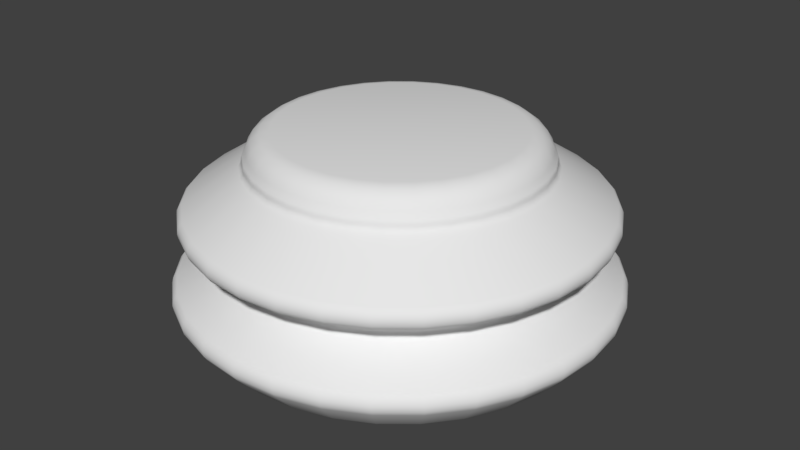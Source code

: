 # Source: ChessPieceBase.blend  (saved by Blender 2.79.0; exported with 4.5.12 LTS)
import bpy
from mathutils import Matrix  # noqa: F401  (used for matrix-valued properties, if any)

bpy.ops.wm.read_factory_settings(use_empty=True)
scene = bpy.context.scene
scene.name = 'Scene'

# ---- collections
col_collection_1 = bpy.data.collections.new('Collection 1'); scene.collection.children.link(col_collection_1)

# ---- world
world_world = bpy.data.worlds.new('World'); scene.world = world_world
world_world.color = (0.05088, 0.05088, 0.05088)
world_world.use_sun_shadow = False
world_world.sun_shadow_jitter_overblur = 0.0
world_world.cycles.sampling_method = 'MANUAL'

# ---- meshes
me_cylinder = bpy.data.meshes.new('Cylinder')
me_cylinder.from_pydata([(9.164e-09, 1.422, -0.6097), (8.088e-09, 1.431, -0.7503), (6.286e-09, 1.447, -0.6405), (5.006e-09, 1.457, -0.6781), (5.704e-09, 1.452, -0.7166), (0.2793, 1.404, -0.7503), (0.2775, 1.395, -0.6097), (0.2832, 1.424, -0.7166), (0.2843, 1.429, -0.6781), (0.2823, 1.419, -0.6405), (0.5478, 1.322, -0.7503), (0.5443, 1.314, -0.6097), (0.5556, 1.341, -0.7166), (0.5576, 1.346, -0.6781), (0.5537, 1.337, -0.6405), (0.7953, 1.19, -0.7503), (0.7902, 1.183, -0.6097), (0.8066, 1.207, -0.7166), (0.8096, 1.212, -0.6781), (0.8038, 1.203, -0.6405), (1.012, 1.012, -0.7503), (1.006, 1.006, -0.6097), (1.027, 1.027, -0.7166), (1.03, 1.03, -0.6781), (1.023, 1.023, -0.6405), (1.19, 0.7953, -0.7503), (1.183, 0.7902, -0.6097), (1.207, 0.8066, -0.7166), (1.212, 0.8096, -0.6781), (1.203, 0.8038, -0.6405), (1.322, 0.5478, -0.7503), (1.314, 0.5443, -0.6097), (1.341, 0.5556, -0.7166), (1.346, 0.5576, -0.6781), (1.337, 0.5537, -0.6405), (1.404, 0.2793, -0.7503), (1.395, 0.2775, -0.6097), (1.424, 0.2832, -0.7166), (1.429, 0.2843, -0.6781), (1.419, 0.2823, -0.6405), (1.431, 1.309e-07, -0.7503), (1.422, 1.332e-07, -0.6097), (1.452, 1.257e-07, -0.7166), (1.457, 1.243e-07, -0.6781), (1.447, 1.269e-07, -0.6405), (1.404, -0.2793, -0.7503), (1.395, -0.2775, -0.6097), (1.424, -0.2832, -0.7166), (1.429, -0.2843, -0.6781), (1.419, -0.2823, -0.6405), (1.322, -0.5478, -0.7503), (1.314, -0.5443, -0.6097), (1.341, -0.5556, -0.7166), (1.346, -0.5576, -0.6781), (1.337, -0.5537, -0.6405), (1.19, -0.7953, -0.7503), (1.183, -0.7902, -0.6097), (1.207, -0.8066, -0.7166), (1.212, -0.8096, -0.6781), (1.203, -0.8038, -0.6405), (1.012, -1.012, -0.7503), (1.006, -1.006, -0.6097), (1.027, -1.027, -0.7166), (1.03, -1.03, -0.6781), (1.023, -1.023, -0.6405), (0.7953, -1.19, -0.7503), (0.7902, -1.183, -0.6097), (0.8066, -1.207, -0.7166), (0.8096, -1.212, -0.6781), (0.8038, -1.203, -0.6405), (0.5478, -1.322, -0.7503), (0.5443, -1.314, -0.6097), (0.5556, -1.341, -0.7166), (0.5576, -1.346, -0.6781), (0.5537, -1.337, -0.6405), (0.2793, -1.404, -0.7503), (0.2775, -1.395, -0.6097), (0.2832, -1.424, -0.7166), (0.2843, -1.429, -0.6781), (0.2823, -1.419, -0.6405), (-4.583e-07, -1.431, -0.7503), (-4.543e-07, -1.422, -0.6097), (-4.673e-07, -1.452, -0.7166), (-4.699e-07, -1.457, -0.6781), (-4.651e-07, -1.447, -0.6405), (-0.2793, -1.404, -0.7503), (-0.2775, -1.395, -0.6097), (-0.2832, -1.424, -0.7166), (-0.2843, -1.429, -0.6781), (-0.2823, -1.419, -0.6405), (-0.5478, -1.322, -0.7503), (-0.5443, -1.314, -0.6097), (-0.5556, -1.341, -0.7166), (-0.5576, -1.346, -0.6781), (-0.5537, -1.337, -0.6405), (-0.7953, -1.19, -0.7503), (-0.7902, -1.183, -0.6097), (-0.8066, -1.207, -0.7166), (-0.8096, -1.212, -0.6781), (-0.8038, -1.203, -0.6405), (-1.012, -1.012, -0.7503), (-1.006, -1.006, -0.6097), (-1.027, -1.027, -0.7166), (-1.03, -1.03, -0.6781), (-1.023, -1.023, -0.6405), (-1.19, -0.7953, -0.7503), (-1.183, -0.7902, -0.6097), (-1.207, -0.8066, -0.7166), (-1.212, -0.8096, -0.6781), (-1.203, -0.8038, -0.6405), (-1.322, -0.5478, -0.7503), (-1.314, -0.5443, -0.6097), (-1.341, -0.5556, -0.7166), (-1.346, -0.5576, -0.6781), (-1.337, -0.5537, -0.6405), (-1.404, -0.2793, -0.7503), (-1.395, -0.2775, -0.6097), (-1.424, -0.2832, -0.7166), (-1.429, -0.2843, -0.6781), (-1.419, -0.2823, -0.6405), (-1.431, 1.405e-06, -0.7503), (-1.422, 1.399e-06, -0.6097), (-1.452, 1.418e-06, -0.7166), (-1.457, 1.421e-06, -0.6781), (-1.447, 1.415e-06, -0.6405), (-1.404, 0.2793, -0.7503), (-1.395, 0.2775, -0.6097), (-1.424, 0.2832, -0.7166), (-1.429, 0.2843, -0.6781), (-1.419, 0.2823, -0.6405), (-1.322, 0.5478, -0.7503), (-1.314, 0.5443, -0.6097), (-1.341, 0.5556, -0.7166), (-1.346, 0.5576, -0.6781), (-1.337, 0.5537, -0.6405), (-1.19, 0.7953, -0.7503), (-1.183, 0.7902, -0.6097), (-1.207, 0.8066, -0.7166), (-1.212, 0.8096, -0.6781), (-1.203, 0.8038, -0.6405), (-1.012, 1.012, -0.7503), (-1.006, 1.006, -0.6097), (-1.027, 1.027, -0.7166), (-1.03, 1.03, -0.6781), (-1.023, 1.023, -0.6405), (-0.7953, 1.19, -0.7503), (-0.7902, 1.183, -0.6097), (-0.8066, 1.207, -0.7166), (-0.8096, 1.212, -0.6781), (-0.8038, 1.203, -0.6405), (-0.5478, 1.322, -0.7503), (-0.5443, 1.314, -0.6097), (-0.5556, 1.341, -0.7166), (-0.5576, 1.346, -0.6781), (-0.5537, 1.337, -0.6405), (-0.2793, 1.404, -0.7503), (-0.2775, 1.395, -0.6097), (-0.2832, 1.424, -0.7166), (-0.2843, 1.429, -0.6781), (-0.2823, 1.419, -0.6405), (-3.446e-08, 1.11, -1.0), (2.76e-08, 1.266, -0.9313), (-7.567e-10, 1.165, -0.9908), (2.194e-08, 1.222, -0.9656), (0.247, 1.242, -0.9313), (0.2165, 1.089, -1.0), (0.2384, 1.199, -0.9656), (0.2273, 1.143, -0.9908), (0.4845, 1.17, -0.9313), (0.4247, 1.025, -1.0), (0.4677, 1.129, -0.9656), (0.4458, 1.076, -0.9908), (0.7034, 1.053, -0.9313), (0.6166, 0.9228, -1.0), (0.679, 1.016, -0.9656), (0.6472, 0.9686, -0.9908), (0.8952, 0.8952, -0.9313), (0.7848, 0.7848, -1.0), (0.8642, 0.8642, -0.9656), (0.8237, 0.8237, -0.9908), (1.053, 0.7034, -0.9313), (0.9228, 0.6166, -1.0), (1.016, 0.679, -0.9656), (0.9686, 0.6472, -0.9908), (1.17, 0.4845, -0.9313), (1.025, 0.4247, -1.0), (1.129, 0.4677, -0.9656), (1.076, 0.4458, -0.9908), (1.242, 0.247, -0.9313), (1.089, 0.2165, -1.0), (1.199, 0.2384, -0.9656), (1.143, 0.2273, -0.9908), (1.266, 1.734e-07, -0.9313), (1.11, 1.425e-07, -1.0), (1.222, 1.752e-07, -0.9656), (1.165, 1.639e-07, -0.9908), (1.242, -0.247, -0.9313), (1.089, -0.2165, -1.0), (1.199, -0.2384, -0.9656), (1.143, -0.2273, -0.9908), (1.17, -0.4845, -0.9313), (1.025, -0.4247, -1.0), (1.129, -0.4677, -0.9656), (1.076, -0.4458, -0.9908), (1.053, -0.7034, -0.9313), (0.9228, -0.6166, -1.0), (1.016, -0.679, -0.9656), (0.9686, -0.6472, -0.9908), (0.8952, -0.8952, -0.9313), (0.7848, -0.7848, -1.0), (0.8642, -0.8642, -0.9656), (0.8237, -0.8237, -0.9908), (0.7034, -1.053, -0.9313), (0.6166, -0.9228, -1.0), (0.679, -1.016, -0.9656), (0.6472, -0.9686, -0.9908), (0.4845, -1.17, -0.9313), (0.4247, -1.025, -1.0), (0.4677, -1.129, -0.9656), (0.4458, -1.076, -0.9908), (0.247, -1.242, -0.9313), (0.2165, -1.089, -1.0), (0.2384, -1.199, -0.9656), (0.2273, -1.143, -0.9908), (-3.849e-07, -1.266, -0.9313), (-3.083e-07, -1.11, -1.0), (-3.644e-07, -1.222, -0.9656), (-3.364e-07, -1.165, -0.9908), (-0.247, -1.242, -0.9313), (-0.2165, -1.089, -1.0), (-0.2384, -1.199, -0.9656), (-0.2273, -1.143, -0.9908), (-0.4845, -1.17, -0.9313), (-0.4247, -1.025, -1.0), (-0.4677, -1.129, -0.9656), (-0.4458, -1.076, -0.9908), (-0.7034, -1.053, -0.9313), (-0.6166, -0.9228, -1.0), (-0.679, -1.016, -0.9656), (-0.6472, -0.9686, -0.9908), (-0.8952, -0.8952, -0.9313), (-0.7848, -0.7848, -1.0), (-0.8642, -0.8642, -0.9656), (-0.8237, -0.8237, -0.9908), (-1.053, -0.7034, -0.9313), (-0.9228, -0.6166, -1.0), (-1.016, -0.679, -0.9656), (-0.9686, -0.6472, -0.9908), (-1.17, -0.4845, -0.9313), (-1.025, -0.4247, -1.0), (-1.129, -0.4677, -0.9656), (-1.076, -0.4458, -0.9908), (-1.242, -0.247, -0.9313), (-1.089, -0.2165, -1.0), (-1.199, -0.2384, -0.9656), (-1.143, -0.2273, -0.9908), (-1.266, 1.3e-06, -0.9313), (-1.11, 1.072e-06, -1.0), (-1.222, 1.255e-06, -0.9656), (-1.165, 1.172e-06, -0.9908), (-1.242, 0.247, -0.9313), (-1.089, 0.2165, -1.0), (-1.199, 0.2384, -0.9656), (-1.143, 0.2273, -0.9908), (-1.17, 0.4845, -0.9313), (-1.025, 0.4247, -1.0), (-1.129, 0.4677, -0.9656), (-1.076, 0.4458, -0.9908), (-1.053, 0.7034, -0.9313), (-0.9228, 0.6166, -1.0), (-1.016, 0.679, -0.9656), (-0.9686, 0.6472, -0.9908), (-0.8952, 0.8952, -0.9313), (-0.7848, 0.7848, -1.0), (-0.8642, 0.8642, -0.9656), (-0.8237, 0.8237, -0.9908), (-0.7034, 1.053, -0.9313), (-0.6166, 0.9228, -1.0), (-0.679, 1.016, -0.9656), (-0.6472, 0.9686, -0.9908), (-0.4845, 1.17, -0.9313), (-0.4247, 1.025, -1.0), (-0.4677, 1.129, -0.9656), (-0.4458, 1.076, -0.9908), (-0.247, 1.242, -0.9313), (-0.2165, 1.089, -1.0), (-0.2384, 1.199, -0.9656), (-0.2273, 1.143, -0.9908), (4.421e-08, 1.133, -0.3987), (4.327e-08, 1.141, -0.4705), (4.52e-08, 1.124, -0.4164), (4.536e-08, 1.123, -0.4362), (4.473e-08, 1.129, -0.4552), (0.2226, 1.119, -0.4705), (0.2211, 1.111, -0.3987), (0.2202, 1.107, -0.4552), (0.2191, 1.101, -0.4362), (0.2194, 1.103, -0.4164), (0.4367, 1.054, -0.4705), (0.4336, 1.047, -0.3987), (0.432, 1.043, -0.4552), (0.4297, 1.037, -0.4362), (0.4303, 1.039, -0.4164), (0.6339, 0.9487, -0.4705), (0.6295, 0.9421, -0.3987), (0.6271, 0.9385, -0.4552), (0.6239, 0.9337, -0.4362), (0.6247, 0.9349, -0.4164), (0.8068, 0.8068, -0.4705), (0.8012, 0.8012, -0.3987), (0.7982, 0.7982, -0.4552), (0.794, 0.794, -0.4362), (0.7951, 0.7951, -0.4164), (0.9487, 0.6339, -0.4705), (0.9421, 0.6295, -0.3987), (0.9385, 0.6271, -0.4552), (0.9337, 0.6239, -0.4362), (0.9349, 0.6247, -0.4164), (1.054, 0.4367, -0.4705), (1.047, 0.4336, -0.3987), (1.043, 0.432, -0.4552), (1.037, 0.4297, -0.4362), (1.039, 0.4303, -0.4164), (1.119, 0.2226, -0.4705), (1.111, 0.2211, -0.3987), (1.107, 0.2202, -0.4552), (1.101, 0.2191, -0.4362), (1.103, 0.2194, -0.4164), (1.141, 2.068e-07, -0.4705), (1.133, 2.089e-07, -0.3987), (1.129, 2.099e-07, -0.4552), (1.123, 2.114e-07, -0.4362), (1.124, 2.11e-07, -0.4164), (1.119, -0.2226, -0.4705), (1.111, -0.2211, -0.3987), (1.107, -0.2202, -0.4552), (1.101, -0.2191, -0.4362), (1.103, -0.2194, -0.4164), (1.054, -0.4367, -0.4705), (1.047, -0.4336, -0.3987), (1.043, -0.432, -0.4552), (1.037, -0.4297, -0.4362), (1.039, -0.4303, -0.4164), (0.9487, -0.6339, -0.4705), (0.9421, -0.6295, -0.3987), (0.9385, -0.6271, -0.4552), (0.9337, -0.6239, -0.4362), (0.9349, -0.6247, -0.4164), (0.8068, -0.8068, -0.4705), (0.8012, -0.8012, -0.3987), (0.7982, -0.7982, -0.4552), (0.794, -0.794, -0.4362), (0.7951, -0.7951, -0.4164), (0.6339, -0.9487, -0.4705), (0.6295, -0.9421, -0.3987), (0.6271, -0.9385, -0.4552), (0.6239, -0.9337, -0.4362), (0.6247, -0.9349, -0.4164), (0.4367, -1.054, -0.4705), (0.4336, -1.047, -0.3987), (0.432, -1.043, -0.4552), (0.4297, -1.037, -0.4362), (0.4303, -1.039, -0.4164), (0.2226, -1.119, -0.4705), (0.2211, -1.111, -0.3987), (0.2202, -1.107, -0.4552), (0.2191, -1.101, -0.4362), (0.2194, -1.103, -0.4164), (-3.285e-07, -1.141, -0.4705), (-3.25e-07, -1.133, -0.3987), (-3.231e-07, -1.129, -0.4552), (-3.204e-07, -1.123, -0.4362), (-3.211e-07, -1.124, -0.4164), (-0.2226, -1.119, -0.4705), (-0.2211, -1.111, -0.3987), (-0.2202, -1.107, -0.4552), (-0.2191, -1.101, -0.4362), (-0.2194, -1.103, -0.4164), (-0.4367, -1.054, -0.4705), (-0.4336, -1.047, -0.3987), (-0.432, -1.043, -0.4552), (-0.4297, -1.037, -0.4362), (-0.4303, -1.039, -0.4164), (-0.6339, -0.9487, -0.4705), (-0.6295, -0.9421, -0.3987), (-0.6271, -0.9385, -0.4552), (-0.6239, -0.9337, -0.4362), (-0.6247, -0.9349, -0.4164), (-0.8068, -0.8068, -0.4705), (-0.8012, -0.8012, -0.3987), (-0.7982, -0.7982, -0.4552), (-0.794, -0.794, -0.4362), (-0.7951, -0.7951, -0.4164), (-0.9487, -0.6339, -0.4705), (-0.9421, -0.6295, -0.3987), (-0.9385, -0.6271, -0.4552), (-0.9337, -0.6239, -0.4362), (-0.9349, -0.6247, -0.4164), (-1.054, -0.4367, -0.4705), (-1.047, -0.4336, -0.3987), (-1.043, -0.432, -0.4552), (-1.037, -0.4297, -0.4362), (-1.039, -0.4303, -0.4164), (-1.119, -0.2226, -0.4705), (-1.111, -0.221, -0.3987), (-1.107, -0.2202, -0.4552), (-1.101, -0.2191, -0.4362), (-1.103, -0.2194, -0.4164), (-1.141, 1.222e-06, -0.4705), (-1.133, 1.217e-06, -0.3987), (-1.129, 1.215e-06, -0.4552), (-1.123, 1.211e-06, -0.4362), (-1.124, 1.212e-06, -0.4164), (-1.119, 0.2226, -0.4705), (-1.111, 0.2211, -0.3987), (-1.107, 0.2202, -0.4552), (-1.101, 0.2191, -0.4362), (-1.103, 0.2194, -0.4164), (-1.054, 0.4367, -0.4705), (-1.047, 0.4336, -0.3987), (-1.043, 0.432, -0.4552), (-1.037, 0.4297, -0.4362), (-1.039, 0.4303, -0.4164), (-0.9487, 0.6339, -0.4705), (-0.9421, 0.6295, -0.3987), (-0.9385, 0.6271, -0.4552), (-0.9337, 0.6239, -0.4362), (-0.9349, 0.6247, -0.4164), (-0.8068, 0.8068, -0.4705), (-0.8012, 0.8012, -0.3987), (-0.7982, 0.7982, -0.4552), (-0.794, 0.794, -0.4362), (-0.7951, 0.7951, -0.4164), (-0.6339, 0.9487, -0.4705), (-0.6295, 0.9421, -0.3987), (-0.6271, 0.9385, -0.4552), (-0.6239, 0.9337, -0.4362), (-0.6247, 0.9349, -0.4164), (-0.4367, 1.054, -0.4705), (-0.4336, 1.047, -0.3987), (-0.432, 1.043, -0.4552), (-0.4297, 1.037, -0.4362), (-0.4303, 1.039, -0.4164), (-0.2226, 1.119, -0.4705), (-0.221, 1.111, -0.3987), (-0.2202, 1.107, -0.4552), (-0.2191, 1.101, -0.4362), (-0.2194, 1.103, -0.4164), (1.622e-08, 1.352, -0.1228), (1.473e-08, 1.368, -0.2462), (1.411e-08, 1.37, -0.1429), (1.268e-08, 1.382, -0.1678), (1.233e-08, 1.385, -0.1951), (1.322e-08, 1.38, -0.2221), (0.2668, 1.341, -0.2462), (0.2637, 1.326, -0.1228), (0.2693, 1.354, -0.2221), (0.2703, 1.359, -0.1951), (0.2696, 1.355, -0.1678), (0.2673, 1.344, -0.1429), (0.5233, 1.263, -0.2462), (0.5173, 1.249, -0.1228), (0.5283, 1.275, -0.2221), (0.5302, 1.28, -0.1951), (0.5288, 1.277, -0.1678), (0.5244, 1.266, -0.1429), (0.7597, 1.137, -0.2462), (0.751, 1.124, -0.1228), (0.7669, 1.148, -0.2221), (0.7697, 1.152, -0.1951), (0.7677, 1.149, -0.1678), (0.7613, 1.139, -0.1429), (0.967, 0.967, -0.2462), (0.9559, 0.9559, -0.1228), (0.9761, 0.9761, -0.2221), (0.9796, 0.9796, -0.1951), (0.9772, 0.9772, -0.1678), (0.969, 0.969, -0.1429), (1.137, 0.7597, -0.2462), (1.124, 0.751, -0.1228), (1.148, 0.7669, -0.2221), (1.152, 0.7697, -0.1951), (1.149, 0.7677, -0.1678), (1.139, 0.7613, -0.1429), (1.263, 0.5233, -0.2462), (1.249, 0.5173, -0.1228), (1.275, 0.5283, -0.2221), (1.28, 0.5302, -0.1951), (1.277, 0.5288, -0.1678), (1.266, 0.5244, -0.1429), (1.341, 0.2668, -0.2462), (1.326, 0.2637, -0.1228), (1.354, 0.2693, -0.2221), (1.359, 0.2703, -0.1951), (1.355, 0.2696, -0.1678), (1.344, 0.2673, -0.1429), (1.368, 1.447e-07, -0.2462), (1.352, 1.491e-07, -0.1228), (1.38, 1.414e-07, -0.2221), (1.385, 1.404e-07, -0.1951), (1.382, 1.414e-07, -0.1678), (1.37, 1.442e-07, -0.1429), (1.341, -0.2668, -0.2462), (1.326, -0.2637, -0.1228), (1.354, -0.2693, -0.2221), (1.359, -0.2703, -0.1951), (1.355, -0.2696, -0.1678), (1.344, -0.2673, -0.1429), (1.263, -0.5233, -0.2462), (1.249, -0.5173, -0.1228), (1.275, -0.5283, -0.2221), (1.28, -0.5302, -0.1951), (1.277, -0.5288, -0.1678), (1.266, -0.5244, -0.1429), (1.137, -0.7597, -0.2462), (1.124, -0.751, -0.1228), (1.148, -0.7669, -0.2221), (1.152, -0.7697, -0.1951), (1.149, -0.7677, -0.1678), (1.139, -0.7613, -0.1429), (0.967, -0.967, -0.2462), (0.9559, -0.9559, -0.1228), (0.9761, -0.9761, -0.2221), (0.9796, -0.9796, -0.1951), (0.9772, -0.9772, -0.1678), (0.969, -0.969, -0.1429), (0.7597, -1.137, -0.2462), (0.751, -1.124, -0.1228), (0.7669, -1.148, -0.2221), (0.7697, -1.152, -0.1951), (0.7677, -1.149, -0.1678), (0.7613, -1.139, -0.1429), (0.5233, -1.263, -0.2462), (0.5173, -1.249, -0.1228), (0.5283, -1.275, -0.2221), (0.5302, -1.28, -0.1951), (0.5288, -1.277, -0.1678), (0.5244, -1.266, -0.1429), (0.2668, -1.341, -0.2462), (0.2637, -1.326, -0.1228), (0.2693, -1.354, -0.2221), (0.2703, -1.359, -0.1951), (0.2696, -1.355, -0.1678), (0.2673, -1.344, -0.1429), (-4.309e-07, -1.367, -0.2462), (-4.243e-07, -1.352, -0.1228), (-4.367e-07, -1.38, -0.2221), (-4.389e-07, -1.385, -0.1951), (-4.373e-07, -1.382, -0.1678), (-4.324e-07, -1.37, -0.1429), (-0.2668, -1.341, -0.2462), (-0.2637, -1.326, -0.1228), (-0.2693, -1.354, -0.2221), (-0.2703, -1.359, -0.1951), (-0.2696, -1.355, -0.1678), (-0.2673, -1.344, -0.1429), (-0.5233, -1.263, -0.2462), (-0.5173, -1.249, -0.1228), (-0.5283, -1.275, -0.2221), (-0.5302, -1.28, -0.1951), (-0.5288, -1.277, -0.1678), (-0.5244, -1.266, -0.1429), (-0.7597, -1.137, -0.2462), (-0.751, -1.124, -0.1228), (-0.7669, -1.148, -0.2221), (-0.7697, -1.152, -0.1951), (-0.7677, -1.149, -0.1678), (-0.7613, -1.139, -0.1429), (-0.967, -0.967, -0.2462), (-0.9559, -0.9559, -0.1228), (-0.9761, -0.9761, -0.2221), (-0.9796, -0.9796, -0.1951), (-0.9772, -0.9772, -0.1678), (-0.969, -0.969, -0.1429), (-1.137, -0.7597, -0.2462), (-1.124, -0.751, -0.1228), (-1.148, -0.7669, -0.2221), (-1.152, -0.7697, -0.1951), (-1.149, -0.7677, -0.1678), (-1.139, -0.7613, -0.1429), (-1.263, -0.5233, -0.2462), (-1.249, -0.5173, -0.1228), (-1.275, -0.5283, -0.2221), (-1.28, -0.5302, -0.1951), (-1.277, -0.5288, -0.1678), (-1.266, -0.5244, -0.1429), (-1.341, -0.2668, -0.2462), (-1.326, -0.2637, -0.1228), (-1.354, -0.2693, -0.2221), (-1.359, -0.2703, -0.1951), (-1.355, -0.2696, -0.1678), (-1.344, -0.2673, -0.1429), (-1.367, 1.362e-06, -0.2462), (-1.352, 1.352e-06, -0.1228), (-1.38, 1.37e-06, -0.2221), (-1.385, 1.373e-06, -0.1951), (-1.382, 1.371e-06, -0.1678), (-1.37, 1.364e-06, -0.1429), (-1.341, 0.2668, -0.2462), (-1.326, 0.2637, -0.1228), (-1.354, 0.2693, -0.2221), (-1.359, 0.2703, -0.1951), (-1.355, 0.2696, -0.1678), (-1.344, 0.2673, -0.1429), (-1.263, 0.5233, -0.2462), (-1.249, 0.5173, -0.1228), (-1.275, 0.5283, -0.2221), (-1.28, 0.5302, -0.1951), (-1.277, 0.5288, -0.1678), (-1.266, 0.5244, -0.1429), (-1.137, 0.7597, -0.2462), (-1.124, 0.751, -0.1228), (-1.148, 0.7669, -0.2221), (-1.152, 0.7697, -0.1951), (-1.149, 0.7677, -0.1678), (-1.139, 0.7613, -0.1429), (-0.967, 0.967, -0.2462), (-0.9559, 0.9559, -0.1228), (-0.9761, 0.9761, -0.2221), (-0.9796, 0.9796, -0.1951), (-0.9772, 0.9772, -0.1678), (-0.969, 0.969, -0.1429), (-0.7597, 1.137, -0.2462), (-0.751, 1.124, -0.1228), (-0.7669, 1.148, -0.2221), (-0.7697, 1.152, -0.1951), (-0.7677, 1.149, -0.1678), (-0.7613, 1.139, -0.1429), (-0.5233, 1.263, -0.2462), (-0.5173, 1.249, -0.1228), (-0.5283, 1.275, -0.2221), (-0.5302, 1.28, -0.1951), (-0.5288, 1.277, -0.1678), (-0.5244, 1.266, -0.1429), (-0.2668, 1.341, -0.2462), (-0.2637, 1.326, -0.1228), (-0.2693, 1.354, -0.2221), (-0.2703, 1.359, -0.1951), (-0.2696, 1.355, -0.1678), (-0.2673, 1.344, -0.1429), (6.045e-08, 0.9688, 0.1498), (5.808e-08, 0.9889, 0.1141), (6.014e-08, 0.9715, 0.1364), (5.928e-08, 0.9788, 0.1234), (0.1929, 0.9699, 0.1141), (0.189, 0.9502, 0.1498), (0.191, 0.96, 0.1234), (0.1895, 0.9528, 0.1364), (0.3784, 0.9136, 0.1141), (0.3708, 0.8951, 0.1498), (0.3746, 0.9043, 0.1234), (0.3718, 0.8976, 0.1364), (0.5494, 0.8222, 0.1141), (0.5383, 0.8056, 0.1498), (0.5438, 0.8139, 0.1234), (0.5397, 0.8078, 0.1364), (0.6993, 0.6993, 0.1141), (0.6851, 0.6851, 0.1498), (0.6921, 0.6921, 0.1234), (0.687, 0.687, 0.1364), (0.8222, 0.5494, 0.1141), (0.8056, 0.5383, 0.1498), (0.8139, 0.5438, 0.1234), (0.8078, 0.5397, 0.1364), (0.9136, 0.3784, 0.1141), (0.8951, 0.3708, 0.1498), (0.9043, 0.3746, 0.1234), (0.8975, 0.3718, 0.1364), (0.9699, 0.1929, 0.1141), (0.9502, 0.189, 0.1498), (0.96, 0.191, 0.1234), (0.9528, 0.1895, 0.1364), (0.9889, 2.468e-07, 0.1141), (0.9688, 2.521e-07, 0.1498), (0.9788, 2.495e-07, 0.1234), (0.9715, 2.514e-07, 0.1364), (0.9699, -0.1929, 0.1141), (0.9502, -0.189, 0.1498), (0.96, -0.191, 0.1234), (0.9528, -0.1895, 0.1364), (0.9136, -0.3784, 0.1141), (0.8951, -0.3708, 0.1498), (0.9043, -0.3746, 0.1234), (0.8976, -0.3718, 0.1364), (0.8222, -0.5494, 0.1141), (0.8056, -0.5383, 0.1498), (0.8139, -0.5438, 0.1234), (0.8078, -0.5397, 0.1364), (0.6993, -0.6993, 0.1141), (0.6851, -0.6851, 0.1498), (0.6921, -0.6921, 0.1234), (0.687, -0.687, 0.1364), (0.5494, -0.8222, 0.1141), (0.5383, -0.8056, 0.1498), (0.5438, -0.8139, 0.1234), (0.5397, -0.8078, 0.1364), (0.3784, -0.9136, 0.1141), (0.3708, -0.8951, 0.1498), (0.3746, -0.9043, 0.1234), (0.3718, -0.8975, 0.1364), (0.1929, -0.9699, 0.1141), (0.189, -0.9502, 0.1498), (0.191, -0.96, 0.1234), (0.1895, -0.9528, 0.1364), (-2.641e-07, -0.9889, 0.1141), (-2.552e-07, -0.9688, 0.1498), (-2.597e-07, -0.9788, 0.1234), (-2.564e-07, -0.9715, 0.1364), (-0.1929, -0.9699, 0.1141), (-0.189, -0.9502, 0.1498), (-0.191, -0.96, 0.1234), (-0.1895, -0.9528, 0.1364), (-0.3784, -0.9136, 0.1141), (-0.3708, -0.8951, 0.1498), (-0.3746, -0.9043, 0.1234), (-0.3718, -0.8975, 0.1364), (-0.5494, -0.8222, 0.1141), (-0.5383, -0.8056, 0.1498), (-0.5438, -0.8139, 0.1234), (-0.5397, -0.8078, 0.1364), (-0.6993, -0.6993, 0.1141), (-0.6851, -0.6851, 0.1498), (-0.6921, -0.6921, 0.1234), (-0.687, -0.687, 0.1364), (-0.8222, -0.5494, 0.1141), (-0.8056, -0.5383, 0.1498), (-0.8139, -0.5438, 0.1234), (-0.8078, -0.5397, 0.1364), (-0.9136, -0.3784, 0.1141), (-0.8951, -0.3708, 0.1498), (-0.9043, -0.3746, 0.1234), (-0.8976, -0.3718, 0.1364), (-0.9699, -0.1929, 0.1141), (-0.9502, -0.189, 0.1498), (-0.96, -0.191, 0.1234), (-0.9528, -0.1895, 0.1364), (-0.9889, 1.127e-06, 0.1141), (-0.9688, 1.114e-06, 0.1498), (-0.9788, 1.121e-06, 0.1234), (-0.9715, 1.116e-06, 0.1364), (-0.9699, 0.1929, 0.1141), (-0.9502, 0.189, 0.1498), (-0.96, 0.191, 0.1234), (-0.9528, 0.1895, 0.1364), (-0.9136, 0.3784, 0.1141), (-0.8951, 0.3708, 0.1498), (-0.9043, 0.3746, 0.1234), (-0.8975, 0.3718, 0.1364), (-0.8222, 0.5494, 0.1141), (-0.8056, 0.5383, 0.1498), (-0.8139, 0.5438, 0.1234), (-0.8078, 0.5397, 0.1364), (-0.6993, 0.6993, 0.1141), (-0.6851, 0.6851, 0.1498), (-0.6921, 0.6921, 0.1234), (-0.687, 0.687, 0.1364), (-0.5494, 0.8222, 0.1141), (-0.5383, 0.8056, 0.1498), (-0.5438, 0.8139, 0.1234), (-0.5397, 0.8078, 0.1364), (-0.3784, 0.9136, 0.1141), (-0.3708, 0.8951, 0.1498), (-0.3746, 0.9043, 0.1234), (-0.3718, 0.8976, 0.1364), (-0.1929, 0.9699, 0.1141), (-0.189, 0.9502, 0.1498), (-0.191, 0.96, 0.1234), (-0.1895, 0.9528, 0.1364), (6.242e-08, 0.9538, 0.198), (6.045e-08, 0.9689, 0.1639), (6.144e-08, 0.9614, 0.1884), (6.071e-08, 0.9669, 0.1759), (0.189, 0.9502, 0.1639), (0.1861, 0.9355, 0.198), (0.1886, 0.9483, 0.1759), (0.1876, 0.9429, 0.1884), (0.3708, 0.8951, 0.1639), (0.365, 0.8812, 0.198), (0.37, 0.8933, 0.1759), (0.3679, 0.8882, 0.1884), (0.5383, 0.8056, 0.1639), (0.5299, 0.7931, 0.198), (0.5372, 0.8039, 0.1759), (0.5341, 0.7993, 0.1884), (0.6851, 0.6851, 0.1639), (0.6744, 0.6744, 0.198), (0.6837, 0.6837, 0.1759), (0.6798, 0.6798, 0.1884), (0.8056, 0.5383, 0.1639), (0.7931, 0.5299, 0.198), (0.8039, 0.5372, 0.1759), (0.7993, 0.5341, 0.1884), (0.8951, 0.3708, 0.1639), (0.8812, 0.365, 0.198), (0.8933, 0.37, 0.1759), (0.8882, 0.3679, 0.1884), (0.9502, 0.189, 0.1639), (0.9355, 0.1861, 0.198), (0.9483, 0.1886, 0.1759), (0.9429, 0.1876, 0.1884), (0.9689, 2.521e-07, 0.1639), (0.9538, 2.558e-07, 0.198), (0.9669, 2.526e-07, 0.1759), (0.9614, 2.539e-07, 0.1884), (0.9502, -0.189, 0.1639), (0.9355, -0.1861, 0.198), (0.9483, -0.1886, 0.1759), (0.9429, -0.1876, 0.1884), (0.8951, -0.3708, 0.1639), (0.8812, -0.365, 0.198), (0.8933, -0.37, 0.1759), (0.8882, -0.3679, 0.1884), (0.8056, -0.5383, 0.1639), (0.7931, -0.5299, 0.198), (0.8039, -0.5372, 0.1759), (0.7993, -0.5341, 0.1884), (0.6851, -0.6851, 0.1639), (0.6744, -0.6744, 0.198), (0.6837, -0.6837, 0.1759), (0.6798, -0.6798, 0.1884), (0.5383, -0.8056, 0.1639), (0.5299, -0.7931, 0.198), (0.5372, -0.8039, 0.1759), (0.5341, -0.7993, 0.1884), (0.3708, -0.8951, 0.1639), (0.365, -0.8812, 0.198), (0.37, -0.8933, 0.1759), (0.3679, -0.8882, 0.1884), (0.189, -0.9502, 0.1639), (0.1861, -0.9355, 0.198), (0.1886, -0.9483, 0.1759), (0.1876, -0.9429, 0.1884), (-2.552e-07, -0.9689, 0.1639), (-2.484e-07, -0.9538, 0.198), (-2.543e-07, -0.9669, 0.1759), (-2.518e-07, -0.9614, 0.1884), (-0.189, -0.9502, 0.1639), (-0.1861, -0.9355, 0.198), (-0.1886, -0.9483, 0.1759), (-0.1876, -0.9429, 0.1884), (-0.3708, -0.8951, 0.1639), (-0.365, -0.8812, 0.198), (-0.37, -0.8933, 0.1759), (-0.3679, -0.8882, 0.1884), (-0.5383, -0.8056, 0.1639), (-0.5299, -0.7931, 0.198), (-0.5372, -0.8039, 0.1759), (-0.5341, -0.7993, 0.1884), (-0.6851, -0.6851, 0.1639), (-0.6744, -0.6744, 0.198), (-0.6837, -0.6837, 0.1759), (-0.6798, -0.6798, 0.1884), (-0.8056, -0.5383, 0.1639), (-0.7931, -0.5299, 0.198), (-0.8039, -0.5372, 0.1759), (-0.7993, -0.5341, 0.1884), (-0.8951, -0.3708, 0.1639), (-0.8812, -0.365, 0.198), (-0.8933, -0.37, 0.1759), (-0.8882, -0.3679, 0.1884), (-0.9502, -0.189, 0.1639), (-0.9355, -0.1861, 0.198), (-0.9483, -0.1886, 0.1759), (-0.9429, -0.1876, 0.1884), (-0.9689, 1.114e-06, 0.1639), (-0.9538, 1.105e-06, 0.198), (-0.9669, 1.113e-06, 0.1759), (-0.9614, 1.11e-06, 0.1884), (-0.9502, 0.189, 0.1639), (-0.9355, 0.1861, 0.198), (-0.9483, 0.1886, 0.1759), (-0.9429, 0.1876, 0.1884), (-0.8951, 0.3708, 0.1639), (-0.8812, 0.365, 0.198), (-0.8933, 0.37, 0.1759), (-0.8882, 0.3679, 0.1884), (-0.8056, 0.5383, 0.1639), (-0.7931, 0.5299, 0.198), (-0.8039, 0.5372, 0.1759), (-0.7993, 0.5341, 0.1884), (-0.6851, 0.6851, 0.1639), (-0.6744, 0.6744, 0.198), (-0.6837, 0.6837, 0.1759), (-0.6798, 0.6798, 0.1884), (-0.5383, 0.8056, 0.1639), (-0.5299, 0.7931, 0.198), (-0.5372, 0.8039, 0.1759), (-0.5341, 0.7993, 0.1884), (-0.3708, 0.8951, 0.1639), (-0.365, 0.8812, 0.198), (-0.37, 0.8933, 0.1759), (-0.3679, 0.8882, 0.1884), (-0.189, 0.9502, 0.1639), (-0.1861, 0.9355, 0.198), (-0.1886, 0.9483, 0.1759), (-0.1875, 0.9429, 0.1884), (6.438e-08, 0.9433, 0.2287), (-3.26e-08, 0.7932, 0.3358), (5.384e-08, 0.9098, 0.2823), (1.839e-08, 0.8549, 0.3215), (0.1547, 0.7779, 0.3358), (0.184, 0.9252, 0.2287), (0.1668, 0.8385, 0.3215), (0.1775, 0.8924, 0.2823), (0.3035, 0.7328, 0.3358), (0.361, 0.8715, 0.2287), (0.3271, 0.7898, 0.3215), (0.3482, 0.8406, 0.2823), (0.4407, 0.6595, 0.3358), (0.5241, 0.7843, 0.2287), (0.4749, 0.7108, 0.3215), (0.5055, 0.7565, 0.2823), (0.5609, 0.5609, 0.3358), (0.667, 0.667, 0.2287), (0.6045, 0.6045, 0.3215), (0.6433, 0.6433, 0.2823), (0.6595, 0.4407, 0.3358), (0.7843, 0.5241, 0.2287), (0.7108, 0.4749, 0.3215), (0.7565, 0.5055, 0.2823), (0.7328, 0.3035, 0.3358), (0.8715, 0.361, 0.2287), (0.7898, 0.3271, 0.3215), (0.8406, 0.3482, 0.2823), (0.7779, 0.1547, 0.3358), (0.9252, 0.184, 0.2287), (0.8385, 0.1668, 0.3215), (0.8924, 0.1775, 0.2823), (0.7932, 1.937e-07, 0.3358), (0.9433, 2.587e-07, 0.2287), (0.8549, 2.299e-07, 0.3215), (0.9098, 2.537e-07, 0.2823), (0.7779, -0.1547, 0.3358), (0.9252, -0.184, 0.2287), (0.8385, -0.1668, 0.3215), (0.8924, -0.1775, 0.2823), (0.7328, -0.3035, 0.3358), (0.8715, -0.361, 0.2287), (0.7898, -0.3271, 0.3215), (0.8406, -0.3482, 0.2823), (0.6595, -0.4407, 0.3358), (0.7843, -0.5241, 0.2287), (0.7108, -0.4749, 0.3215), (0.7565, -0.5055, 0.2823), (0.5609, -0.5609, 0.3358), (0.667, -0.667, 0.2287), (0.6045, -0.6045, 0.3215), (0.6433, -0.6433, 0.2823), (0.4407, -0.6595, 0.3358), (0.5241, -0.7843, 0.2287), (0.4749, -0.7108, 0.3215), (0.5055, -0.7565, 0.2823), (0.3035, -0.7328, 0.3358), (0.361, -0.8715, 0.2287), (0.3271, -0.7898, 0.3215), (0.3482, -0.8406, 0.2823), (0.1547, -0.7779, 0.3358), (0.184, -0.9252, 0.2287), (0.1668, -0.8385, 0.3215), (0.1775, -0.8924, 0.2823), (-1.844e-07, -0.7932, 0.3358), (-2.43e-07, -0.9433, 0.2287), (-2.069e-07, -0.8549, 0.3215), (-2.283e-07, -0.9098, 0.2823), (-0.1547, -0.7779, 0.3358), (-0.184, -0.9252, 0.2287), (-0.1668, -0.8385, 0.3215), (-0.1775, -0.8924, 0.2823), (-0.3035, -0.7328, 0.3358), (-0.361, -0.8715, 0.2287), (-0.3271, -0.7898, 0.3215), (-0.3482, -0.8406, 0.2823), (-0.4407, -0.6595, 0.3358), (-0.5241, -0.7843, 0.2287), (-0.4749, -0.7108, 0.3215), (-0.5055, -0.7565, 0.2823), (-0.5609, -0.5609, 0.3358), (-0.667, -0.667, 0.2287), (-0.6045, -0.6045, 0.3215), (-0.6433, -0.6433, 0.2823), (-0.6595, -0.4407, 0.3358), (-0.7843, -0.5241, 0.2287), (-0.7108, -0.4749, 0.3215), (-0.7565, -0.5055, 0.2823), (-0.7328, -0.3035, 0.3358), (-0.8715, -0.361, 0.2287), (-0.7898, -0.3271, 0.3215), (-0.8406, -0.3482, 0.2823), (-0.7779, -0.1547, 0.3358), (-0.9252, -0.184, 0.2287), (-0.8385, -0.1668, 0.3215), (-0.8924, -0.1775, 0.2823), (-0.7932, 1.073e-06, 0.3358), (-0.9433, 1.098e-06, 0.2287), (-0.8549, 1.077e-06, 0.3215), (-0.9098, 1.087e-06, 0.2823), (-0.7779, 0.1547, 0.3358), (-0.9252, 0.184, 0.2287), (-0.8385, 0.1668, 0.3215), (-0.8924, 0.1775, 0.2823), (-0.7328, 0.3035, 0.3358), (-0.8715, 0.361, 0.2287), (-0.7898, 0.3271, 0.3215), (-0.8406, 0.3482, 0.2823), (-0.6595, 0.4407, 0.3358), (-0.7843, 0.5241, 0.2287), (-0.7108, 0.4749, 0.3215), (-0.7565, 0.5055, 0.2823), (-0.5609, 0.5609, 0.3358), (-0.667, 0.667, 0.2287), (-0.6045, 0.6045, 0.3215), (-0.6433, 0.6434, 0.2823), (-0.4407, 0.6595, 0.3358), (-0.5241, 0.7843, 0.2287), (-0.4749, 0.7108, 0.3215), (-0.5055, 0.7565, 0.2823), (-0.3035, 0.7328, 0.3358), (-0.361, 0.8715, 0.2287), (-0.3271, 0.7898, 0.3215), (-0.3482, 0.8406, 0.2823), (-0.1547, 0.7779, 0.3358), (-0.184, 0.9252, 0.2287), (-0.1668, 0.8385, 0.3215), (-0.1775, 0.8924, 0.2823)], [], [(777, 905, 909, 781), (645, 772, 776, 649), (649, 776, 780, 653), (653, 780, 784, 657), (657, 784, 788, 661), (661, 788, 792, 665), (665, 792, 796, 669), (669, 796, 800, 673), (673, 800, 804, 677), (677, 804, 808, 681), (681, 808, 812, 685), (685, 812, 816, 689), (689, 816, 820, 693), (693, 820, 824, 697), (697, 824, 828, 701), (701, 828, 832, 705), (705, 832, 836, 709), (709, 836, 840, 713), (713, 840, 844, 717), (717, 844, 848, 721), (721, 848, 852, 725), (725, 852, 856, 729), (729, 856, 860, 733), (733, 860, 864, 737), (737, 864, 868, 741), (741, 868, 872, 745), (745, 872, 876, 749), (749, 876, 880, 753), (753, 880, 884, 757), (757, 884, 888, 761), (893, 1021, 896, 768), (761, 888, 892, 765), (640, 769, 772, 645), (284, 155, 1, 161), (156, 443, 289, 0), (168, 10, 15, 172), (0, 289, 293, 6), (288, 449, 454, 294), (448, 641, 644, 455), (151, 438, 443, 156), (439, 628, 634, 444), (629, 760, 764, 635), (146, 433, 438, 151), (434, 622, 628, 439), (623, 756, 760, 629), (280, 150, 155, 284), (141, 428, 433, 146), (429, 616, 622, 434), (617, 752, 756, 623), (276, 145, 150, 280), (136, 423, 428, 141), (424, 610, 616, 429), (611, 748, 752, 617), (272, 140, 145, 276), (131, 418, 423, 136), (419, 604, 610, 424), (605, 744, 748, 611), (889, 1017, 1021, 893), (268, 135, 140, 272), (126, 413, 418, 131), (414, 598, 604, 419), (599, 740, 744, 605), (885, 1013, 1017, 889), (264, 130, 135, 268), (121, 408, 413, 126), (409, 592, 598, 414), (593, 736, 740, 599), (881, 1009, 1013, 885), (260, 125, 130, 264), (116, 403, 408, 121), (404, 586, 592, 409), (587, 732, 736, 593), (877, 1005, 1009, 881), (256, 120, 125, 260), (111, 398, 403, 116), (399, 580, 586, 404), (581, 728, 732, 587), (873, 1001, 1005, 877), (252, 115, 120, 256), (106, 393, 398, 111), (394, 574, 580, 399), (575, 724, 728, 581), (869, 997, 1001, 873), (248, 110, 115, 252), (101, 388, 393, 106), (389, 568, 574, 394), (569, 720, 724, 575), (865, 993, 997, 869), (244, 105, 110, 248), (96, 383, 388, 101), (384, 562, 568, 389), (563, 716, 720, 569), (861, 989, 993, 865), (240, 100, 105, 244), (91, 378, 383, 96), (379, 556, 562, 384), (557, 712, 716, 563), (857, 985, 989, 861), (236, 95, 100, 240), (86, 373, 378, 91), (374, 550, 556, 379), (551, 708, 712, 557), (853, 981, 985, 857), (232, 90, 95, 236), (81, 368, 373, 86), (369, 544, 550, 374), (545, 704, 708, 551), (849, 977, 981, 853), (228, 85, 90, 232), (76, 363, 368, 81), (364, 538, 544, 369), (539, 700, 704, 545), (845, 973, 977, 849), (224, 80, 85, 228), (71, 358, 363, 76), (359, 532, 538, 364), (533, 696, 700, 539), (841, 969, 973, 845), (220, 75, 80, 224), (66, 353, 358, 71), (354, 526, 532, 359), (527, 692, 696, 533), (837, 965, 969, 841), (216, 70, 75, 220), (61, 348, 353, 66), (349, 520, 526, 354), (521, 688, 692, 527), (833, 961, 965, 837), (212, 65, 70, 216), (56, 343, 348, 61), (344, 514, 520, 349), (515, 684, 688, 521), (829, 957, 961, 833), (208, 60, 65, 212), (51, 338, 343, 56), (339, 508, 514, 344), (509, 680, 684, 515), (825, 953, 957, 829), (204, 55, 60, 208), (46, 333, 338, 51), (334, 502, 508, 339), (503, 676, 680, 509), (821, 949, 953, 825), (200, 50, 55, 204), (41, 328, 333, 46), (329, 496, 502, 334), (497, 672, 676, 503), (817, 945, 949, 821), (196, 45, 50, 200), (36, 323, 328, 41), (324, 490, 496, 329), (491, 668, 672, 497), (813, 941, 945, 817), (192, 40, 45, 196), (31, 318, 323, 36), (319, 484, 490, 324), (485, 664, 668, 491), (809, 937, 941, 813), (188, 35, 40, 192), (26, 313, 318, 31), (314, 478, 484, 319), (479, 660, 664, 485), (805, 933, 937, 809), (184, 30, 35, 188), (21, 308, 313, 26), (309, 472, 478, 314), (473, 656, 660, 479), (801, 929, 933, 805), (180, 25, 30, 184), (16, 303, 308, 21), (304, 466, 472, 309), (467, 652, 656, 473), (797, 925, 929, 801), (176, 20, 25, 180), (11, 298, 303, 16), (299, 460, 466, 304), (461, 648, 652, 467), (793, 921, 925, 797), (172, 15, 20, 176), (6, 293, 298, 11), (294, 454, 460, 299), (455, 644, 648, 461), (164, 5, 10, 168), (789, 917, 921, 793), (785, 913, 917, 789), (781, 909, 913, 785), (156, 0, 2, 159), (159, 2, 3, 158), (158, 3, 4, 157), (157, 4, 1, 155), (151, 156, 159, 154), (154, 159, 158, 153), (153, 158, 157, 152), (152, 157, 155, 150), (146, 151, 154, 149), (149, 154, 153, 148), (148, 153, 152, 147), (147, 152, 150, 145), (141, 146, 149, 144), (144, 149, 148, 143), (143, 148, 147, 142), (142, 147, 145, 140), (136, 141, 144, 139), (139, 144, 143, 138), (138, 143, 142, 137), (137, 142, 140, 135), (131, 136, 139, 134), (134, 139, 138, 133), (133, 138, 137, 132), (132, 137, 135, 130), (126, 131, 134, 129), (129, 134, 133, 128), (128, 133, 132, 127), (127, 132, 130, 125), (121, 126, 129, 124), (124, 129, 128, 123), (123, 128, 127, 122), (122, 127, 125, 120), (116, 121, 124, 119), (119, 124, 123, 118), (118, 123, 122, 117), (117, 122, 120, 115), (111, 116, 119, 114), (114, 119, 118, 113), (113, 118, 117, 112), (112, 117, 115, 110), (106, 111, 114, 109), (109, 114, 113, 108), (108, 113, 112, 107), (107, 112, 110, 105), (101, 106, 109, 104), (104, 109, 108, 103), (103, 108, 107, 102), (102, 107, 105, 100), (96, 101, 104, 99), (99, 104, 103, 98), (98, 103, 102, 97), (97, 102, 100, 95), (91, 96, 99, 94), (94, 99, 98, 93), (93, 98, 97, 92), (92, 97, 95, 90), (86, 91, 94, 89), (89, 94, 93, 88), (88, 93, 92, 87), (87, 92, 90, 85), (81, 86, 89, 84), (84, 89, 88, 83), (83, 88, 87, 82), (82, 87, 85, 80), (76, 81, 84, 79), (79, 84, 83, 78), (78, 83, 82, 77), (77, 82, 80, 75), (71, 76, 79, 74), (74, 79, 78, 73), (73, 78, 77, 72), (72, 77, 75, 70), (66, 71, 74, 69), (69, 74, 73, 68), (68, 73, 72, 67), (67, 72, 70, 65), (61, 66, 69, 64), (64, 69, 68, 63), (63, 68, 67, 62), (62, 67, 65, 60), (56, 61, 64, 59), (59, 64, 63, 58), (58, 63, 62, 57), (57, 62, 60, 55), (51, 56, 59, 54), (54, 59, 58, 53), (53, 58, 57, 52), (52, 57, 55, 50), (46, 51, 54, 49), (49, 54, 53, 48), (48, 53, 52, 47), (47, 52, 50, 45), (41, 46, 49, 44), (44, 49, 48, 43), (43, 48, 47, 42), (42, 47, 45, 40), (36, 41, 44, 39), (39, 44, 43, 38), (38, 43, 42, 37), (37, 42, 40, 35), (31, 36, 39, 34), (34, 39, 38, 33), (33, 38, 37, 32), (32, 37, 35, 30), (26, 31, 34, 29), (29, 34, 33, 28), (28, 33, 32, 27), (27, 32, 30, 25), (21, 26, 29, 24), (24, 29, 28, 23), (23, 28, 27, 22), (22, 27, 25, 20), (16, 21, 24, 19), (19, 24, 23, 18), (18, 23, 22, 17), (17, 22, 20, 15), (11, 16, 19, 14), (14, 19, 18, 13), (13, 18, 17, 12), (12, 17, 15, 10), (6, 11, 14, 9), (9, 14, 13, 8), (8, 13, 12, 7), (7, 12, 10, 5), (0, 6, 9, 2), (2, 9, 8, 3), (3, 8, 7, 4), (4, 7, 5, 1), (160, 165, 169, 173, 177, 181, 185, 189, 193, 197, 201, 205, 209, 213, 217, 221, 225, 229, 233, 237, 241, 245, 249, 253, 257, 261, 265, 269, 273, 277, 281, 285), (161, 164, 166, 163), (163, 166, 167, 162), (162, 167, 165, 160), (164, 168, 170, 166), (166, 170, 171, 167), (167, 171, 169, 165), (168, 172, 174, 170), (170, 174, 175, 171), (171, 175, 173, 169), (172, 176, 178, 174), (174, 178, 179, 175), (175, 179, 177, 173), (176, 180, 182, 178), (178, 182, 183, 179), (179, 183, 181, 177), (180, 184, 186, 182), (182, 186, 187, 183), (183, 187, 185, 181), (184, 188, 190, 186), (186, 190, 191, 187), (187, 191, 189, 185), (188, 192, 194, 190), (190, 194, 195, 191), (191, 195, 193, 189), (192, 196, 198, 194), (194, 198, 199, 195), (195, 199, 197, 193), (196, 200, 202, 198), (198, 202, 203, 199), (199, 203, 201, 197), (200, 204, 206, 202), (202, 206, 207, 203), (203, 207, 205, 201), (204, 208, 210, 206), (206, 210, 211, 207), (207, 211, 209, 205), (208, 212, 214, 210), (210, 214, 215, 211), (211, 215, 213, 209), (212, 216, 218, 214), (214, 218, 219, 215), (215, 219, 217, 213), (216, 220, 222, 218), (218, 222, 223, 219), (219, 223, 221, 217), (220, 224, 226, 222), (222, 226, 227, 223), (223, 227, 225, 221), (224, 228, 230, 226), (226, 230, 231, 227), (227, 231, 229, 225), (228, 232, 234, 230), (230, 234, 235, 231), (231, 235, 233, 229), (232, 236, 238, 234), (234, 238, 239, 235), (235, 239, 237, 233), (236, 240, 242, 238), (238, 242, 243, 239), (239, 243, 241, 237), (240, 244, 246, 242), (242, 246, 247, 243), (243, 247, 245, 241), (244, 248, 250, 246), (246, 250, 251, 247), (247, 251, 249, 245), (248, 252, 254, 250), (250, 254, 255, 251), (251, 255, 253, 249), (252, 256, 258, 254), (254, 258, 259, 255), (255, 259, 257, 253), (256, 260, 262, 258), (258, 262, 263, 259), (259, 263, 261, 257), (260, 264, 266, 262), (262, 266, 267, 263), (263, 267, 265, 261), (264, 268, 270, 266), (266, 270, 271, 267), (267, 271, 269, 265), (268, 272, 274, 270), (270, 274, 275, 271), (271, 275, 273, 269), (272, 276, 278, 274), (274, 278, 279, 275), (275, 279, 277, 273), (276, 280, 282, 278), (278, 282, 283, 279), (279, 283, 281, 277), (280, 284, 286, 282), (282, 286, 287, 283), (283, 287, 285, 281), (284, 161, 163, 286), (286, 163, 162, 287), (287, 162, 160, 285), (161, 1, 5, 164), (444, 288, 290, 447), (447, 290, 291, 446), (446, 291, 292, 445), (445, 292, 289, 443), (439, 444, 447, 442), (442, 447, 446, 441), (441, 446, 445, 440), (440, 445, 443, 438), (434, 439, 442, 437), (437, 442, 441, 436), (436, 441, 440, 435), (435, 440, 438, 433), (429, 434, 437, 432), (432, 437, 436, 431), (431, 436, 435, 430), (430, 435, 433, 428), (424, 429, 432, 427), (427, 432, 431, 426), (426, 431, 430, 425), (425, 430, 428, 423), (419, 424, 427, 422), (422, 427, 426, 421), (421, 426, 425, 420), (420, 425, 423, 418), (414, 419, 422, 417), (417, 422, 421, 416), (416, 421, 420, 415), (415, 420, 418, 413), (409, 414, 417, 412), (412, 417, 416, 411), (411, 416, 415, 410), (410, 415, 413, 408), (404, 409, 412, 407), (407, 412, 411, 406), (406, 411, 410, 405), (405, 410, 408, 403), (399, 404, 407, 402), (402, 407, 406, 401), (401, 406, 405, 400), (400, 405, 403, 398), (394, 399, 402, 397), (397, 402, 401, 396), (396, 401, 400, 395), (395, 400, 398, 393), (389, 394, 397, 392), (392, 397, 396, 391), (391, 396, 395, 390), (390, 395, 393, 388), (384, 389, 392, 387), (387, 392, 391, 386), (386, 391, 390, 385), (385, 390, 388, 383), (379, 384, 387, 382), (382, 387, 386, 381), (381, 386, 385, 380), (380, 385, 383, 378), (374, 379, 382, 377), (377, 382, 381, 376), (376, 381, 380, 375), (375, 380, 378, 373), (369, 374, 377, 372), (372, 377, 376, 371), (371, 376, 375, 370), (370, 375, 373, 368), (364, 369, 372, 367), (367, 372, 371, 366), (366, 371, 370, 365), (365, 370, 368, 363), (359, 364, 367, 362), (362, 367, 366, 361), (361, 366, 365, 360), (360, 365, 363, 358), (354, 359, 362, 357), (357, 362, 361, 356), (356, 361, 360, 355), (355, 360, 358, 353), (349, 354, 357, 352), (352, 357, 356, 351), (351, 356, 355, 350), (350, 355, 353, 348), (344, 349, 352, 347), (347, 352, 351, 346), (346, 351, 350, 345), (345, 350, 348, 343), (339, 344, 347, 342), (342, 347, 346, 341), (341, 346, 345, 340), (340, 345, 343, 338), (334, 339, 342, 337), (337, 342, 341, 336), (336, 341, 340, 335), (335, 340, 338, 333), (329, 334, 337, 332), (332, 337, 336, 331), (331, 336, 335, 330), (330, 335, 333, 328), (324, 329, 332, 327), (327, 332, 331, 326), (326, 331, 330, 325), (325, 330, 328, 323), (319, 324, 327, 322), (322, 327, 326, 321), (321, 326, 325, 320), (320, 325, 323, 318), (314, 319, 322, 317), (317, 322, 321, 316), (316, 321, 320, 315), (315, 320, 318, 313), (309, 314, 317, 312), (312, 317, 316, 311), (311, 316, 315, 310), (310, 315, 313, 308), (304, 309, 312, 307), (307, 312, 311, 306), (306, 311, 310, 305), (305, 310, 308, 303), (299, 304, 307, 302), (302, 307, 306, 301), (301, 306, 305, 300), (300, 305, 303, 298), (294, 299, 302, 297), (297, 302, 301, 296), (296, 301, 300, 295), (295, 300, 298, 293), (288, 294, 297, 290), (290, 297, 296, 291), (291, 296, 295, 292), (292, 295, 293, 289), (444, 634, 449, 288), (635, 448, 450, 639), (639, 450, 451, 638), (638, 451, 452, 637), (637, 452, 453, 636), (636, 453, 449, 634), (629, 635, 639, 633), (633, 639, 638, 632), (632, 638, 637, 631), (631, 637, 636, 630), (630, 636, 634, 628), (623, 629, 633, 627), (627, 633, 632, 626), (626, 632, 631, 625), (625, 631, 630, 624), (624, 630, 628, 622), (617, 623, 627, 621), (621, 627, 626, 620), (620, 626, 625, 619), (619, 625, 624, 618), (618, 624, 622, 616), (611, 617, 621, 615), (615, 621, 620, 614), (614, 620, 619, 613), (613, 619, 618, 612), (612, 618, 616, 610), (605, 611, 615, 609), (609, 615, 614, 608), (608, 614, 613, 607), (607, 613, 612, 606), (606, 612, 610, 604), (599, 605, 609, 603), (603, 609, 608, 602), (602, 608, 607, 601), (601, 607, 606, 600), (600, 606, 604, 598), (593, 599, 603, 597), (597, 603, 602, 596), (596, 602, 601, 595), (595, 601, 600, 594), (594, 600, 598, 592), (587, 593, 597, 591), (591, 597, 596, 590), (590, 596, 595, 589), (589, 595, 594, 588), (588, 594, 592, 586), (581, 587, 591, 585), (585, 591, 590, 584), (584, 590, 589, 583), (583, 589, 588, 582), (582, 588, 586, 580), (575, 581, 585, 579), (579, 585, 584, 578), (578, 584, 583, 577), (577, 583, 582, 576), (576, 582, 580, 574), (569, 575, 579, 573), (573, 579, 578, 572), (572, 578, 577, 571), (571, 577, 576, 570), (570, 576, 574, 568), (563, 569, 573, 567), (567, 573, 572, 566), (566, 572, 571, 565), (565, 571, 570, 564), (564, 570, 568, 562), (557, 563, 567, 561), (561, 567, 566, 560), (560, 566, 565, 559), (559, 565, 564, 558), (558, 564, 562, 556), (551, 557, 561, 555), (555, 561, 560, 554), (554, 560, 559, 553), (553, 559, 558, 552), (552, 558, 556, 550), (545, 551, 555, 549), (549, 555, 554, 548), (548, 554, 553, 547), (547, 553, 552, 546), (546, 552, 550, 544), (539, 545, 549, 543), (543, 549, 548, 542), (542, 548, 547, 541), (541, 547, 546, 540), (540, 546, 544, 538), (533, 539, 543, 537), (537, 543, 542, 536), (536, 542, 541, 535), (535, 541, 540, 534), (534, 540, 538, 532), (527, 533, 537, 531), (531, 537, 536, 530), (530, 536, 535, 529), (529, 535, 534, 528), (528, 534, 532, 526), (521, 527, 531, 525), (525, 531, 530, 524), (524, 530, 529, 523), (523, 529, 528, 522), (522, 528, 526, 520), (515, 521, 525, 519), (519, 525, 524, 518), (518, 524, 523, 517), (517, 523, 522, 516), (516, 522, 520, 514), (509, 515, 519, 513), (513, 519, 518, 512), (512, 518, 517, 511), (511, 517, 516, 510), (510, 516, 514, 508), (503, 509, 513, 507), (507, 513, 512, 506), (506, 512, 511, 505), (505, 511, 510, 504), (504, 510, 508, 502), (497, 503, 507, 501), (501, 507, 506, 500), (500, 506, 505, 499), (499, 505, 504, 498), (498, 504, 502, 496), (491, 497, 501, 495), (495, 501, 500, 494), (494, 500, 499, 493), (493, 499, 498, 492), (492, 498, 496, 490), (485, 491, 495, 489), (489, 495, 494, 488), (488, 494, 493, 487), (487, 493, 492, 486), (486, 492, 490, 484), (479, 485, 489, 483), (483, 489, 488, 482), (482, 488, 487, 481), (481, 487, 486, 480), (480, 486, 484, 478), (473, 479, 483, 477), (477, 483, 482, 476), (476, 482, 481, 475), (475, 481, 480, 474), (474, 480, 478, 472), (467, 473, 477, 471), (471, 477, 476, 470), (470, 476, 475, 469), (469, 475, 474, 468), (468, 474, 472, 466), (461, 467, 471, 465), (465, 471, 470, 464), (464, 470, 469, 463), (463, 469, 468, 462), (462, 468, 466, 460), (455, 461, 465, 459), (459, 465, 464, 458), (458, 464, 463, 457), (457, 463, 462, 456), (456, 462, 460, 454), (448, 455, 459, 450), (450, 459, 458, 451), (451, 458, 457, 452), (452, 457, 456, 453), (453, 456, 454, 449), (635, 764, 641, 448), (765, 640, 642, 767), (767, 642, 643, 766), (766, 643, 641, 764), (761, 765, 767, 763), (763, 767, 766, 762), (762, 766, 764, 760), (757, 761, 763, 759), (759, 763, 762, 758), (758, 762, 760, 756), (753, 757, 759, 755), (755, 759, 758, 754), (754, 758, 756, 752), (749, 753, 755, 751), (751, 755, 754, 750), (750, 754, 752, 748), (745, 749, 751, 747), (747, 751, 750, 746), (746, 750, 748, 744), (741, 745, 747, 743), (743, 747, 746, 742), (742, 746, 744, 740), (737, 741, 743, 739), (739, 743, 742, 738), (738, 742, 740, 736), (733, 737, 739, 735), (735, 739, 738, 734), (734, 738, 736, 732), (729, 733, 735, 731), (731, 735, 734, 730), (730, 734, 732, 728), (725, 729, 731, 727), (727, 731, 730, 726), (726, 730, 728, 724), (721, 725, 727, 723), (723, 727, 726, 722), (722, 726, 724, 720), (717, 721, 723, 719), (719, 723, 722, 718), (718, 722, 720, 716), (713, 717, 719, 715), (715, 719, 718, 714), (714, 718, 716, 712), (709, 713, 715, 711), (711, 715, 714, 710), (710, 714, 712, 708), (705, 709, 711, 707), (707, 711, 710, 706), (706, 710, 708, 704), (701, 705, 707, 703), (703, 707, 706, 702), (702, 706, 704, 700), (697, 701, 703, 699), (699, 703, 702, 698), (698, 702, 700, 696), (693, 697, 699, 695), (695, 699, 698, 694), (694, 698, 696, 692), (689, 693, 695, 691), (691, 695, 694, 690), (690, 694, 692, 688), (685, 689, 691, 687), (687, 691, 690, 686), (686, 690, 688, 684), (681, 685, 687, 683), (683, 687, 686, 682), (682, 686, 684, 680), (677, 681, 683, 679), (679, 683, 682, 678), (678, 682, 680, 676), (673, 677, 679, 675), (675, 679, 678, 674), (674, 678, 676, 672), (669, 673, 675, 671), (671, 675, 674, 670), (670, 674, 672, 668), (665, 669, 671, 667), (667, 671, 670, 666), (666, 670, 668, 664), (661, 665, 667, 663), (663, 667, 666, 662), (662, 666, 664, 660), (657, 661, 663, 659), (659, 663, 662, 658), (658, 662, 660, 656), (653, 657, 659, 655), (655, 659, 658, 654), (654, 658, 656, 652), (649, 653, 655, 651), (651, 655, 654, 650), (650, 654, 652, 648), (645, 649, 651, 647), (647, 651, 650, 646), (646, 650, 648, 644), (640, 645, 647, 642), (642, 647, 646, 643), (643, 646, 644, 641), (765, 892, 769, 640), (893, 768, 770, 895), (895, 770, 771, 894), (894, 771, 769, 892), (889, 893, 895, 891), (891, 895, 894, 890), (890, 894, 892, 888), (885, 889, 891, 887), (887, 891, 890, 886), (886, 890, 888, 884), (881, 885, 887, 883), (883, 887, 886, 882), (882, 886, 884, 880), (877, 881, 883, 879), (879, 883, 882, 878), (878, 882, 880, 876), (873, 877, 879, 875), (875, 879, 878, 874), (874, 878, 876, 872), (869, 873, 875, 871), (871, 875, 874, 870), (870, 874, 872, 868), (865, 869, 871, 867), (867, 871, 870, 866), (866, 870, 868, 864), (861, 865, 867, 863), (863, 867, 866, 862), (862, 866, 864, 860), (857, 861, 863, 859), (859, 863, 862, 858), (858, 862, 860, 856), (853, 857, 859, 855), (855, 859, 858, 854), (854, 858, 856, 852), (849, 853, 855, 851), (851, 855, 854, 850), (850, 854, 852, 848), (845, 849, 851, 847), (847, 851, 850, 846), (846, 850, 848, 844), (841, 845, 847, 843), (843, 847, 846, 842), (842, 846, 844, 840), (837, 841, 843, 839), (839, 843, 842, 838), (838, 842, 840, 836), (833, 837, 839, 835), (835, 839, 838, 834), (834, 838, 836, 832), (829, 833, 835, 831), (831, 835, 834, 830), (830, 834, 832, 828), (825, 829, 831, 827), (827, 831, 830, 826), (826, 830, 828, 824), (821, 825, 827, 823), (823, 827, 826, 822), (822, 826, 824, 820), (817, 821, 823, 819), (819, 823, 822, 818), (818, 822, 820, 816), (813, 817, 819, 815), (815, 819, 818, 814), (814, 818, 816, 812), (809, 813, 815, 811), (811, 815, 814, 810), (810, 814, 812, 808), (805, 809, 811, 807), (807, 811, 810, 806), (806, 810, 808, 804), (801, 805, 807, 803), (803, 807, 806, 802), (802, 806, 804, 800), (797, 801, 803, 799), (799, 803, 802, 798), (798, 802, 800, 796), (793, 797, 799, 795), (795, 799, 798, 794), (794, 798, 796, 792), (789, 793, 795, 791), (791, 795, 794, 790), (790, 794, 792, 788), (785, 789, 791, 787), (787, 791, 790, 786), (786, 790, 788, 784), (781, 785, 787, 783), (783, 787, 786, 782), (782, 786, 784, 780), (777, 781, 783, 779), (779, 783, 782, 778), (778, 782, 780, 776), (773, 777, 779, 775), (775, 779, 778, 774), (774, 778, 776, 772), (768, 773, 775, 770), (770, 775, 774, 771), (771, 774, 772, 769), (773, 901, 905, 777), (901, 896, 898, 903), (903, 898, 899, 902), (902, 899, 897, 900), (905, 901, 903, 907), (907, 903, 902, 906), (906, 902, 900, 904), (909, 905, 907, 911), (911, 907, 906, 910), (910, 906, 904, 908), (913, 909, 911, 915), (915, 911, 910, 914), (914, 910, 908, 912), (917, 913, 915, 919), (919, 915, 914, 918), (918, 914, 912, 916), (921, 917, 919, 923), (923, 919, 918, 922), (922, 918, 916, 920), (925, 921, 923, 927), (927, 923, 922, 926), (926, 922, 920, 924), (929, 925, 927, 931), (931, 927, 926, 930), (930, 926, 924, 928), (933, 929, 931, 935), (935, 931, 930, 934), (934, 930, 928, 932), (937, 933, 935, 939), (939, 935, 934, 938), (938, 934, 932, 936), (941, 937, 939, 943), (943, 939, 938, 942), (942, 938, 936, 940), (945, 941, 943, 947), (947, 943, 942, 946), (946, 942, 940, 944), (949, 945, 947, 951), (951, 947, 946, 950), (950, 946, 944, 948), (953, 949, 951, 955), (955, 951, 950, 954), (954, 950, 948, 952), (957, 953, 955, 959), (959, 955, 954, 958), (958, 954, 952, 956), (961, 957, 959, 963), (963, 959, 958, 962), (962, 958, 956, 960), (965, 961, 963, 967), (967, 963, 962, 966), (966, 962, 960, 964), (969, 965, 967, 971), (971, 967, 966, 970), (970, 966, 964, 968), (973, 969, 971, 975), (975, 971, 970, 974), (974, 970, 968, 972), (977, 973, 975, 979), (979, 975, 974, 978), (978, 974, 972, 976), (981, 977, 979, 983), (983, 979, 978, 982), (982, 978, 976, 980), (985, 981, 983, 987), (987, 983, 982, 986), (986, 982, 980, 984), (989, 985, 987, 991), (991, 987, 986, 990), (990, 986, 984, 988), (993, 989, 991, 995), (995, 991, 990, 994), (994, 990, 988, 992), (997, 993, 995, 999), (999, 995, 994, 998), (998, 994, 992, 996), (1001, 997, 999, 1003), (1003, 999, 998, 1002), (1002, 998, 996, 1000), (1005, 1001, 1003, 1007), (1007, 1003, 1002, 1006), (1006, 1002, 1000, 1004), (1009, 1005, 1007, 1011), (1011, 1007, 1006, 1010), (1010, 1006, 1004, 1008), (1013, 1009, 1011, 1015), (1015, 1011, 1010, 1014), (1014, 1010, 1008, 1012), (1017, 1013, 1015, 1019), (1019, 1015, 1014, 1018), (1018, 1014, 1012, 1016), (1021, 1017, 1019, 1023), (1023, 1019, 1018, 1022), (1022, 1018, 1016, 1020), (896, 1021, 1023, 898), (898, 1023, 1022, 899), (899, 1022, 1020, 897), (768, 896, 901, 773), (897, 1020, 1016, 1012, 1008, 1004, 1000, 996, 992, 988, 984, 980, 976, 972, 968, 964, 960, 956, 952, 948, 944, 940, 936, 932, 928, 924, 920, 916, 912, 908, 904, 900)])
me_cylinder.polygons.foreach_set('use_smooth', [True] * 994)
me_cylinder.use_remesh_preserve_volume = False
me_cylinder.use_remesh_preserve_attributes = False
me_cylinder.use_mirror_vertex_groups = False
me_cylinder.update()

# ---- objects
ob_chesspiecebase = bpy.data.objects.new('ChessPieceBase', me_cylinder)

# ---- transforms, parenting, visibility, modifiers, constraints
ob_chesspiecebase.location = (0.0, 0.0, 1.0)
ob_chesspiecebase.lineart.crease_threshold = 0.0

# ---- collection membership
col_collection_1.objects.link(ob_chesspiecebase)

# ---- scene / render settings (as saved in the file)
scene.frame_start = 1; scene.frame_end = 250; scene.frame_set(0)
scene.render.engine = 'BLENDER_EEVEE_NEXT'
scene.render.resolution_percentage = 50
scene.render.dither_intensity = 0.0
scene.cycles.use_denoising = False
scene.cycles.samples = 128
scene.cycles.sampling_pattern = 'TABULATED_SOBOL'
scene.cycles.use_adaptive_sampling = False
scene.cycles.use_light_tree = False
scene.cycles.blur_glossy = 0.0
scene.cycles.sample_clamp_indirect = 0.0
scene.view_settings.view_transform = 'Standard'
bpy.context.view_layer.update()

# ---- added for rendering (the .blend has no active camera and no usable light): camera, sun
cam_auto = bpy.data.cameras.new('AutoCamera')
cam_auto.lens = 50.0
cam_auto.sensor_width = 36.0
cam_auto.clip_end = 1000.0
ob_auto_camera = bpy.data.objects.new('AutoCamera', cam_auto)
scene.collection.objects.link(ob_auto_camera)
ob_auto_camera.location = (4.00859, -4.81031, 3.87477)
ob_auto_camera.rotation_euler = (1.09748, -7.21219e-08, 0.694738)
scene.camera = ob_auto_camera
light_auto_sun = bpy.data.lights.new('AutoSun', 'SUN')
light_auto_sun.energy = 3.0
light_auto_sun.angle = 0.0523599
ob_auto_sun = bpy.data.objects.new('AutoSun', light_auto_sun)
scene.collection.objects.link(ob_auto_sun)
ob_auto_sun.rotation_euler = (0.872665, 0.174533, 0.523599)
bpy.context.view_layer.update()
